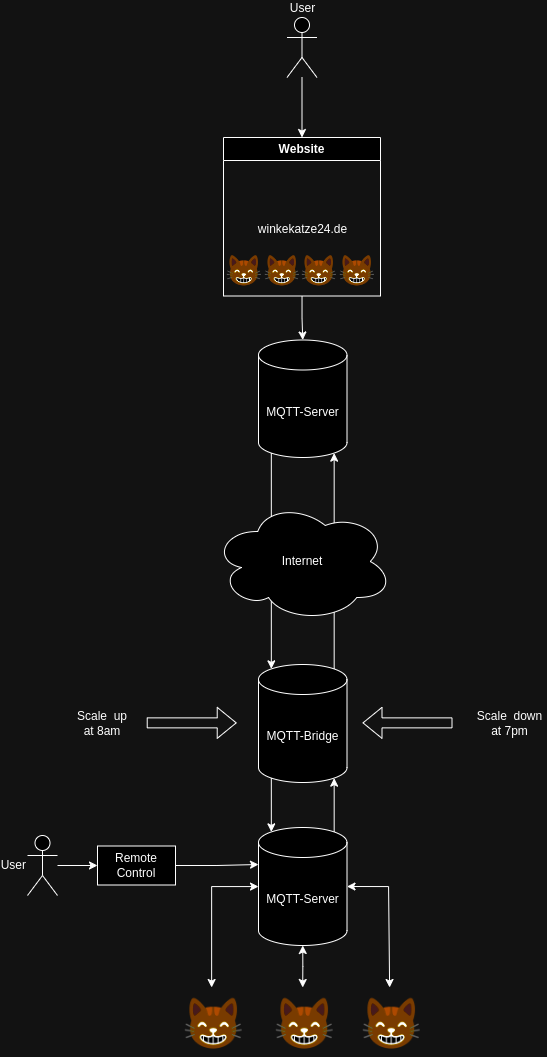

The diagram above was exported from draw.io. Its source (the exported page's mxGraphModel, read from the mxfile embedded in the PNG):
<mxGraphModel dx="704" dy="2088" grid="1" gridSize="10" guides="1" tooltips="1" connect="1" arrows="1" fold="1" page="1" pageScale="1" pageWidth="850" pageHeight="1100" math="0" shadow="0">
  <root>
    <mxCell id="0" />
    <mxCell id="1" parent="0" />
    <mxCell id="SnljOF5jCrW9Pfy7Mxkw-43" style="edgeStyle=orthogonalEdgeStyle;rounded=0;orthogonalLoop=1;jettySize=auto;html=1;entryX=0.5;entryY=0;entryDx=0;entryDy=0;" edge="1" parent="1" source="SnljOF5jCrW9Pfy7Mxkw-44" target="SnljOF5jCrW9Pfy7Mxkw-45">
      <mxGeometry relative="1" as="geometry" />
    </mxCell>
    <mxCell id="SnljOF5jCrW9Pfy7Mxkw-44" value="User" style="shape=umlActor;verticalLabelPosition=top;verticalAlign=bottom;html=1;outlineConnect=0;labelPosition=center;align=center;" vertex="1" parent="1">
      <mxGeometry x="409.5" y="-1078" width="30" height="60" as="geometry" />
    </mxCell>
    <mxCell id="SnljOF5jCrW9Pfy7Mxkw-45" value="Website" style="swimlane;whiteSpace=wrap;html=1;" vertex="1" parent="1">
      <mxGeometry x="346" y="-958" width="157" height="158.5" as="geometry" />
    </mxCell>
    <mxCell id="SnljOF5jCrW9Pfy7Mxkw-46" value="winkekatze24.de" style="text;html=1;align=center;verticalAlign=middle;resizable=0;points=[];autosize=1;strokeColor=none;fillColor=none;container=1;" vertex="1" parent="SnljOF5jCrW9Pfy7Mxkw-45">
      <mxGeometry x="23.5" y="77" width="110" height="30" as="geometry" />
    </mxCell>
    <mxCell id="SnljOF5jCrW9Pfy7Mxkw-47" value="MQTT-Server" style="shape=cylinder3;whiteSpace=wrap;html=1;boundedLbl=1;backgroundOutline=1;size=15;" vertex="1" parent="1">
      <mxGeometry x="381" y="-755.5" width="88.5" height="117.5" as="geometry" />
    </mxCell>
    <mxCell id="SnljOF5jCrW9Pfy7Mxkw-48" style="edgeStyle=orthogonalEdgeStyle;rounded=0;orthogonalLoop=1;jettySize=auto;html=1;entryX=0.5;entryY=0;entryDx=0;entryDy=0;entryPerimeter=0;" edge="1" parent="1" source="SnljOF5jCrW9Pfy7Mxkw-45" target="SnljOF5jCrW9Pfy7Mxkw-47">
      <mxGeometry relative="1" as="geometry" />
    </mxCell>
    <mxCell id="SnljOF5jCrW9Pfy7Mxkw-49" value="MQTT-Bridge" style="shape=cylinder3;whiteSpace=wrap;html=1;boundedLbl=1;backgroundOutline=1;size=15;" vertex="1" parent="1">
      <mxGeometry x="381" y="-431" width="88.5" height="118" as="geometry" />
    </mxCell>
    <mxCell id="SnljOF5jCrW9Pfy7Mxkw-50" style="edgeStyle=orthogonalEdgeStyle;rounded=0;orthogonalLoop=1;jettySize=auto;html=1;startArrow=classic;startFill=1;" edge="1" parent="1" source="SnljOF5jCrW9Pfy7Mxkw-52" target="SnljOF5jCrW9Pfy7Mxkw-54">
      <mxGeometry relative="1" as="geometry" />
    </mxCell>
    <mxCell id="SnljOF5jCrW9Pfy7Mxkw-51" style="edgeStyle=orthogonalEdgeStyle;rounded=0;orthogonalLoop=1;jettySize=auto;html=1;startArrow=classic;startFill=1;exitX=0.5;exitY=1;exitDx=0;exitDy=0;exitPerimeter=0;" edge="1" parent="1" source="SnljOF5jCrW9Pfy7Mxkw-52" target="SnljOF5jCrW9Pfy7Mxkw-53">
      <mxGeometry relative="1" as="geometry" />
    </mxCell>
    <mxCell id="SnljOF5jCrW9Pfy7Mxkw-52" value="MQTT-Server" style="shape=cylinder3;whiteSpace=wrap;html=1;boundedLbl=1;backgroundOutline=1;size=15;" vertex="1" parent="1">
      <mxGeometry x="381" y="-268" width="88.5" height="118" as="geometry" />
    </mxCell>
    <mxCell id="SnljOF5jCrW9Pfy7Mxkw-53" value="😸" style="text;whiteSpace=wrap;fontSize=50;aspect=fixed;" vertex="1" parent="1">
      <mxGeometry x="394.14" y="-108" width="62.22" height="70" as="geometry" />
    </mxCell>
    <mxCell id="SnljOF5jCrW9Pfy7Mxkw-54" value="😸" style="text;whiteSpace=wrap;fontSize=50;aspect=fixed;" vertex="1" parent="1">
      <mxGeometry x="303" y="-108" width="62.22" height="70" as="geometry" />
    </mxCell>
    <mxCell id="SnljOF5jCrW9Pfy7Mxkw-55" value="😸" style="text;whiteSpace=wrap;fontSize=50;aspect=fixed;" vertex="1" parent="1">
      <mxGeometry x="481" y="-108" width="62.22" height="70" as="geometry" />
    </mxCell>
    <mxCell id="SnljOF5jCrW9Pfy7Mxkw-56" style="edgeStyle=orthogonalEdgeStyle;rounded=0;orthogonalLoop=1;jettySize=auto;html=1;entryX=0.145;entryY=0;entryDx=0;entryDy=4.35;entryPerimeter=0;exitX=0.145;exitY=1;exitDx=0;exitDy=-4.35;exitPerimeter=0;" edge="1" parent="1" source="SnljOF5jCrW9Pfy7Mxkw-47" target="SnljOF5jCrW9Pfy7Mxkw-49">
      <mxGeometry relative="1" as="geometry" />
    </mxCell>
    <mxCell id="SnljOF5jCrW9Pfy7Mxkw-57" style="edgeStyle=orthogonalEdgeStyle;rounded=0;orthogonalLoop=1;jettySize=auto;html=1;entryX=0.855;entryY=1;entryDx=0;entryDy=-4.35;entryPerimeter=0;exitX=0.855;exitY=0;exitDx=0;exitDy=4.35;exitPerimeter=0;" edge="1" parent="1" source="SnljOF5jCrW9Pfy7Mxkw-49" target="SnljOF5jCrW9Pfy7Mxkw-47">
      <mxGeometry relative="1" as="geometry">
        <mxPoint x="441" y="-428" as="sourcePoint" />
      </mxGeometry>
    </mxCell>
    <mxCell id="SnljOF5jCrW9Pfy7Mxkw-58" value="Internet" style="ellipse;shape=cloud;whiteSpace=wrap;html=1;" vertex="1" parent="1">
      <mxGeometry x="335.25" y="-594" width="180" height="120" as="geometry" />
    </mxCell>
    <mxCell id="SnljOF5jCrW9Pfy7Mxkw-59" style="edgeStyle=orthogonalEdgeStyle;rounded=0;orthogonalLoop=1;jettySize=auto;html=1;entryX=0.145;entryY=0;entryDx=0;entryDy=4.35;entryPerimeter=0;exitX=0.145;exitY=1;exitDx=0;exitDy=-4.35;exitPerimeter=0;" edge="1" parent="1" source="SnljOF5jCrW9Pfy7Mxkw-49" target="SnljOF5jCrW9Pfy7Mxkw-52">
      <mxGeometry relative="1" as="geometry" />
    </mxCell>
    <mxCell id="SnljOF5jCrW9Pfy7Mxkw-60" style="edgeStyle=orthogonalEdgeStyle;rounded=0;orthogonalLoop=1;jettySize=auto;html=1;exitX=0.855;exitY=0;exitDx=0;exitDy=4.35;exitPerimeter=0;entryX=0.855;entryY=1;entryDx=0;entryDy=-4.35;entryPerimeter=0;" edge="1" parent="1" source="SnljOF5jCrW9Pfy7Mxkw-52" target="SnljOF5jCrW9Pfy7Mxkw-49">
      <mxGeometry relative="1" as="geometry" />
    </mxCell>
    <mxCell id="SnljOF5jCrW9Pfy7Mxkw-61" style="edgeStyle=orthogonalEdgeStyle;rounded=0;orthogonalLoop=1;jettySize=auto;html=1;entryX=1;entryY=0.5;entryDx=0;entryDy=0;entryPerimeter=0;startArrow=classic;startFill=1;exitX=0.5;exitY=0;exitDx=0;exitDy=0;" edge="1" parent="1" source="SnljOF5jCrW9Pfy7Mxkw-55" target="SnljOF5jCrW9Pfy7Mxkw-52">
      <mxGeometry relative="1" as="geometry">
        <Array as="points">
          <mxPoint x="511" y="-209" />
        </Array>
      </mxGeometry>
    </mxCell>
    <mxCell id="SnljOF5jCrW9Pfy7Mxkw-62" value="" style="shape=flexArrow;endArrow=classic;html=1;rounded=0;" edge="1" parent="1">
      <mxGeometry width="50" height="50" relative="1" as="geometry">
        <mxPoint x="269.22" y="-372.63" as="sourcePoint" />
        <mxPoint x="359.22" y="-372.63" as="targetPoint" />
      </mxGeometry>
    </mxCell>
    <mxCell id="SnljOF5jCrW9Pfy7Mxkw-63" value="Scale&amp;nbsp; up&lt;br&gt;at 8am" style="text;html=1;strokeColor=none;fillColor=none;align=center;verticalAlign=middle;whiteSpace=wrap;rounded=0;" vertex="1" parent="1">
      <mxGeometry x="195" y="-387" width="60" height="30" as="geometry" />
    </mxCell>
    <mxCell id="SnljOF5jCrW9Pfy7Mxkw-64" value="" style="shape=flexArrow;endArrow=classic;html=1;rounded=0;" edge="1" parent="1">
      <mxGeometry width="50" height="50" relative="1" as="geometry">
        <mxPoint x="575.0000000000005" y="-372.63" as="sourcePoint" />
        <mxPoint x="485.00000000000045" y="-372.63" as="targetPoint" />
      </mxGeometry>
    </mxCell>
    <mxCell id="SnljOF5jCrW9Pfy7Mxkw-65" value="Scale&amp;nbsp; down&lt;br&gt;at 7pm" style="text;html=1;strokeColor=none;fillColor=none;align=center;verticalAlign=middle;whiteSpace=wrap;rounded=0;" vertex="1" parent="1">
      <mxGeometry x="595" y="-387" width="75" height="30" as="geometry" />
    </mxCell>
    <mxCell id="SnljOF5jCrW9Pfy7Mxkw-66" value="😸" style="text;whiteSpace=wrap;fontSize=30;aspect=fixed;" vertex="1" parent="1">
      <mxGeometry x="346" y="-849.5" width="44.44" height="50" as="geometry" />
    </mxCell>
    <mxCell id="SnljOF5jCrW9Pfy7Mxkw-67" value="😸" style="text;whiteSpace=wrap;fontSize=30;aspect=fixed;" vertex="1" parent="1">
      <mxGeometry x="384" y="-849.5" width="44.44" height="50" as="geometry" />
    </mxCell>
    <mxCell id="SnljOF5jCrW9Pfy7Mxkw-68" value="😸" style="text;whiteSpace=wrap;fontSize=30;aspect=fixed;" vertex="1" parent="1">
      <mxGeometry x="421" y="-849.5" width="44.44" height="50" as="geometry" />
    </mxCell>
    <mxCell id="SnljOF5jCrW9Pfy7Mxkw-69" value="😸" style="text;whiteSpace=wrap;fontSize=30;aspect=fixed;" vertex="1" parent="1">
      <mxGeometry x="458.56" y="-849.5" width="44.44" height="50" as="geometry" />
    </mxCell>
    <mxCell id="SnljOF5jCrW9Pfy7Mxkw-73" style="edgeStyle=orthogonalEdgeStyle;rounded=0;orthogonalLoop=1;jettySize=auto;html=1;entryX=0;entryY=0;entryDx=0;entryDy=37;entryPerimeter=0;" edge="1" parent="1" source="SnljOF5jCrW9Pfy7Mxkw-70" target="SnljOF5jCrW9Pfy7Mxkw-52">
      <mxGeometry relative="1" as="geometry" />
    </mxCell>
    <mxCell id="SnljOF5jCrW9Pfy7Mxkw-70" value="Remote Control" style="rounded=0;whiteSpace=wrap;html=1;" vertex="1" parent="1">
      <mxGeometry x="220" y="-249.5" width="78" height="39" as="geometry" />
    </mxCell>
    <mxCell id="SnljOF5jCrW9Pfy7Mxkw-72" style="edgeStyle=orthogonalEdgeStyle;rounded=0;orthogonalLoop=1;jettySize=auto;html=1;entryX=0;entryY=0.5;entryDx=0;entryDy=0;" edge="1" parent="1" source="SnljOF5jCrW9Pfy7Mxkw-71" target="SnljOF5jCrW9Pfy7Mxkw-70">
      <mxGeometry relative="1" as="geometry" />
    </mxCell>
    <mxCell id="SnljOF5jCrW9Pfy7Mxkw-71" value="User" style="shape=umlActor;verticalLabelPosition=middle;verticalAlign=middle;html=1;outlineConnect=0;labelPosition=left;align=right;" vertex="1" parent="1">
      <mxGeometry x="150" y="-260" width="30" height="60" as="geometry" />
    </mxCell>
  </root>
</mxGraphModel>